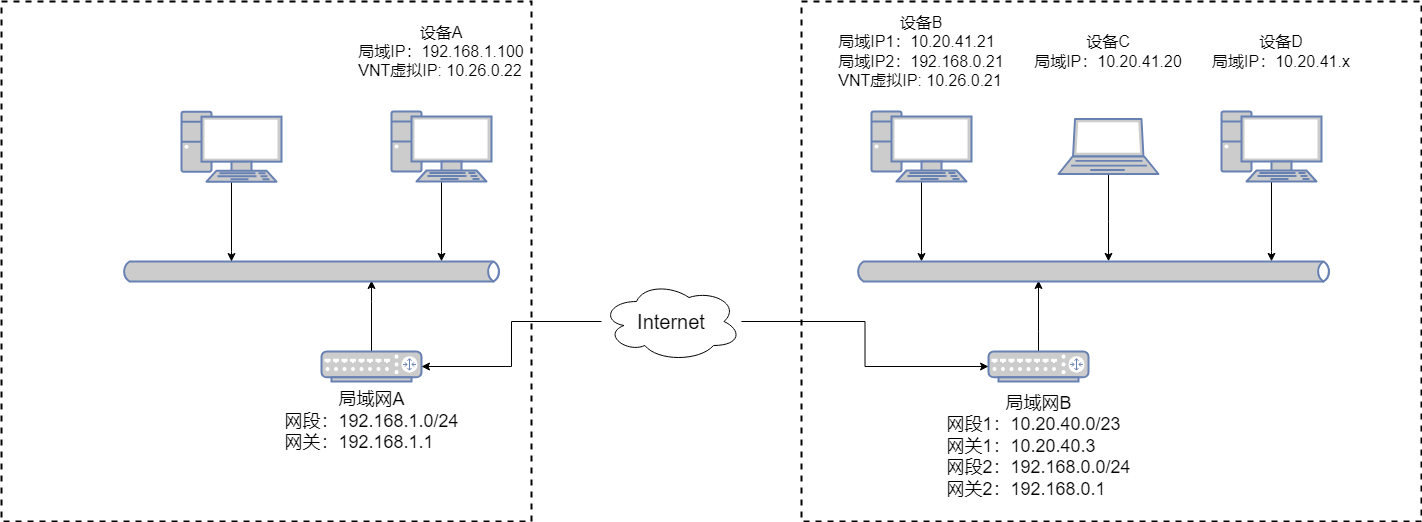

The diagram above was exported from draw.io. Its source (the exported page's mxGraphModel, read from the mxfile embedded in the PNG):
<mxGraphModel dx="2261" dy="844" grid="1" gridSize="10" guides="1" tooltips="1" connect="1" arrows="1" fold="1" page="1" pageScale="1" pageWidth="827" pageHeight="1169" math="0" shadow="0">
  <root>
    <mxCell id="0" />
    <mxCell id="1" parent="0" />
    <mxCell id="RmpIRWctUnG6TZPKjto0-18" value="" style="rounded=0;whiteSpace=wrap;html=1;fillColor=none;dashed=1;strokeWidth=2;" parent="1" vertex="1">
      <mxGeometry x="360" y="400" width="620" height="520" as="geometry" />
    </mxCell>
    <mxCell id="RmpIRWctUnG6TZPKjto0-16" style="edgeStyle=orthogonalEdgeStyle;rounded=0;orthogonalLoop=1;jettySize=auto;html=1;" parent="1" source="RmpIRWctUnG6TZPKjto0-1" target="RmpIRWctUnG6TZPKjto0-4" edge="1">
      <mxGeometry relative="1" as="geometry">
        <Array as="points">
          <mxPoint x="480" y="650" />
          <mxPoint x="480" y="650" />
        </Array>
      </mxGeometry>
    </mxCell>
    <mxCell id="RmpIRWctUnG6TZPKjto0-1" value="" style="fontColor=#0066CC;verticalAlign=top;verticalLabelPosition=bottom;labelPosition=center;align=center;html=1;outlineConnect=0;fillColor=#CCCCCC;strokeColor=#6881B3;gradientColor=none;gradientDirection=north;strokeWidth=2;shape=mxgraph.networks.pc;" parent="1" vertex="1">
      <mxGeometry x="430" y="510" width="100" height="70" as="geometry" />
    </mxCell>
    <mxCell id="RmpIRWctUnG6TZPKjto0-17" style="edgeStyle=orthogonalEdgeStyle;rounded=0;orthogonalLoop=1;jettySize=auto;html=1;" parent="1" source="RmpIRWctUnG6TZPKjto0-2" edge="1">
      <mxGeometry relative="1" as="geometry">
        <mxPoint x="667" y="659.8333333333333" as="targetPoint" />
        <Array as="points">
          <mxPoint x="667" y="620" />
          <mxPoint x="667" y="620" />
        </Array>
      </mxGeometry>
    </mxCell>
    <mxCell id="RmpIRWctUnG6TZPKjto0-2" value="" style="fontColor=#0066CC;verticalAlign=top;verticalLabelPosition=bottom;labelPosition=center;align=center;html=1;outlineConnect=0;fillColor=#CCCCCC;strokeColor=#6881B3;gradientColor=none;gradientDirection=north;strokeWidth=2;shape=mxgraph.networks.laptop;" parent="1" vertex="1">
      <mxGeometry x="617" y="517.5" width="100" height="55" as="geometry" />
    </mxCell>
    <mxCell id="RmpIRWctUnG6TZPKjto0-15" style="edgeStyle=orthogonalEdgeStyle;rounded=0;orthogonalLoop=1;jettySize=auto;html=1;" parent="1" source="RmpIRWctUnG6TZPKjto0-3" target="RmpIRWctUnG6TZPKjto0-4" edge="1">
      <mxGeometry relative="1" as="geometry">
        <Array as="points">
          <mxPoint x="597" y="730" />
          <mxPoint x="597" y="730" />
        </Array>
      </mxGeometry>
    </mxCell>
    <mxCell id="RmpIRWctUnG6TZPKjto0-3" value="" style="fontColor=#0066CC;verticalAlign=top;verticalLabelPosition=bottom;labelPosition=center;align=center;html=1;outlineConnect=0;fillColor=#CCCCCC;strokeColor=#6881B3;gradientColor=none;gradientDirection=north;strokeWidth=2;shape=mxgraph.networks.router;" parent="1" vertex="1">
      <mxGeometry x="547" y="750" width="100" height="30" as="geometry" />
    </mxCell>
    <mxCell id="RmpIRWctUnG6TZPKjto0-4" value="" style="html=1;outlineConnect=0;fillColor=#CCCCCC;strokeColor=#6881B3;gradientColor=none;gradientDirection=north;strokeWidth=2;shape=mxgraph.networks.bus;gradientColor=none;gradientDirection=north;fontColor=#ffffff;perimeter=backbonePerimeter;backboneSize=20;" parent="1" vertex="1">
      <mxGeometry x="414" y="660" width="476" height="20" as="geometry" />
    </mxCell>
    <mxCell id="RmpIRWctUnG6TZPKjto0-20" value="&lt;font style=&quot;font-size: 18px;&quot;&gt;局域网B&lt;/font&gt;&lt;div style=&quot;text-align: left;&quot;&gt;&lt;font style=&quot;font-size: 18px;&quot;&gt;网段1：10.20.40.0/23&lt;/font&gt;&lt;/div&gt;&lt;div style=&quot;text-align: left;&quot;&gt;&lt;font style=&quot;font-size: 18px;&quot;&gt;网关1：10.20.40.3&lt;/font&gt;&lt;/div&gt;&lt;div style=&quot;text-align: left;&quot;&gt;&lt;font style=&quot;font-size: 18px;&quot;&gt;&lt;div style=&quot;font-size: 12px;&quot;&gt;&lt;font style=&quot;font-size: 18px;&quot;&gt;网段2：192.168.0.0/24&lt;/font&gt;&lt;/div&gt;&lt;div style=&quot;font-size: 12px;&quot;&gt;&lt;font style=&quot;font-size: 18px;&quot;&gt;网关2：192.168.0.1&lt;/font&gt;&lt;/div&gt;&lt;/font&gt;&lt;/div&gt;" style="text;html=1;align=center;verticalAlign=middle;whiteSpace=wrap;rounded=0;" parent="1" vertex="1">
      <mxGeometry x="500.5" y="820" width="193" height="50" as="geometry" />
    </mxCell>
    <mxCell id="RmpIRWctUnG6TZPKjto0-22" value="&lt;font style=&quot;font-size: 16px;&quot;&gt;设备B&lt;/font&gt;&lt;div style=&quot;text-align: left; font-size: 16px;&quot;&gt;&lt;font style=&quot;font-size: 16px;&quot;&gt;局域IP1：10.20.41.21&lt;/font&gt;&lt;/div&gt;&lt;div style=&quot;text-align: left; font-size: 16px;&quot;&gt;&lt;font style=&quot;font-size: 16px;&quot;&gt;局域IP2：192.168.0.21&lt;br&gt;&lt;/font&gt;&lt;/div&gt;&lt;div style=&quot;text-align: left; font-size: 16px;&quot;&gt;&lt;font style=&quot;font-size: 16px;&quot;&gt;VNT虚拟IP: 10.26.0.21&lt;/font&gt;&lt;/div&gt;" style="text;html=1;align=center;verticalAlign=middle;whiteSpace=wrap;rounded=0;" parent="1" vertex="1">
      <mxGeometry x="390" y="420" width="180" height="60" as="geometry" />
    </mxCell>
    <mxCell id="RmpIRWctUnG6TZPKjto0-24" style="edgeStyle=orthogonalEdgeStyle;rounded=0;orthogonalLoop=1;jettySize=auto;html=1;" parent="1" source="RmpIRWctUnG6TZPKjto0-23" edge="1">
      <mxGeometry relative="1" as="geometry">
        <mxPoint x="830" y="659.8333333333333" as="targetPoint" />
        <Array as="points">
          <mxPoint x="830" y="650" />
          <mxPoint x="830" y="650" />
        </Array>
      </mxGeometry>
    </mxCell>
    <mxCell id="RmpIRWctUnG6TZPKjto0-23" value="" style="fontColor=#0066CC;verticalAlign=top;verticalLabelPosition=bottom;labelPosition=center;align=center;html=1;outlineConnect=0;fillColor=#CCCCCC;strokeColor=#6881B3;gradientColor=none;gradientDirection=north;strokeWidth=2;shape=mxgraph.networks.pc;" parent="1" vertex="1">
      <mxGeometry x="780" y="510" width="100" height="70" as="geometry" />
    </mxCell>
    <mxCell id="RmpIRWctUnG6TZPKjto0-25" value="&lt;font style=&quot;font-size: 16px;&quot;&gt;设备C&lt;/font&gt;&lt;div style=&quot;text-align: left; font-size: 16px;&quot;&gt;&lt;font style=&quot;font-size: 16px;&quot;&gt;局域IP：10.20.41.20&lt;/font&gt;&lt;/div&gt;" style="text;html=1;align=center;verticalAlign=middle;whiteSpace=wrap;rounded=0;" parent="1" vertex="1">
      <mxGeometry x="577" y="420" width="180" height="60" as="geometry" />
    </mxCell>
    <mxCell id="RmpIRWctUnG6TZPKjto0-26" value="&lt;font style=&quot;font-size: 16px;&quot;&gt;设备D&lt;/font&gt;&lt;div style=&quot;text-align: left; font-size: 16px;&quot;&gt;&lt;font style=&quot;font-size: 16px;&quot;&gt;局域IP：10.20.41.x&lt;/font&gt;&lt;/div&gt;" style="text;html=1;align=center;verticalAlign=middle;whiteSpace=wrap;rounded=0;" parent="1" vertex="1">
      <mxGeometry x="750" y="420" width="180" height="60" as="geometry" />
    </mxCell>
    <mxCell id="RmpIRWctUnG6TZPKjto0-27" value="" style="rounded=0;whiteSpace=wrap;html=1;fillColor=none;dashed=1;strokeWidth=2;" parent="1" vertex="1">
      <mxGeometry x="-440" y="400" width="530" height="520" as="geometry" />
    </mxCell>
    <mxCell id="RmpIRWctUnG6TZPKjto0-41" style="edgeStyle=orthogonalEdgeStyle;rounded=0;orthogonalLoop=1;jettySize=auto;html=1;" parent="1" source="RmpIRWctUnG6TZPKjto0-33" target="RmpIRWctUnG6TZPKjto0-34" edge="1">
      <mxGeometry relative="1" as="geometry">
        <Array as="points">
          <mxPoint x="-70" y="700" />
          <mxPoint x="-70" y="700" />
        </Array>
      </mxGeometry>
    </mxCell>
    <mxCell id="RmpIRWctUnG6TZPKjto0-33" value="" style="fontColor=#0066CC;verticalAlign=top;verticalLabelPosition=bottom;labelPosition=center;align=center;html=1;outlineConnect=0;fillColor=#CCCCCC;strokeColor=#6881B3;gradientColor=none;gradientDirection=north;strokeWidth=2;shape=mxgraph.networks.router;" parent="1" vertex="1">
      <mxGeometry x="-120" y="750" width="100" height="30" as="geometry" />
    </mxCell>
    <mxCell id="RmpIRWctUnG6TZPKjto0-34" value="" style="html=1;outlineConnect=0;fillColor=#CCCCCC;strokeColor=#6881B3;gradientColor=none;gradientDirection=north;strokeWidth=2;shape=mxgraph.networks.bus;gradientColor=none;gradientDirection=north;fontColor=#ffffff;perimeter=backbonePerimeter;backboneSize=20;" parent="1" vertex="1">
      <mxGeometry x="-320" y="660" width="380" height="20" as="geometry" />
    </mxCell>
    <mxCell id="RmpIRWctUnG6TZPKjto0-35" value="&lt;font style=&quot;font-size: 18px;&quot;&gt;局域网A&lt;/font&gt;&lt;div style=&quot;text-align: left;&quot;&gt;&lt;font style=&quot;font-size: 18px;&quot;&gt;网段：192.168.1.0/24&lt;/font&gt;&lt;/div&gt;&lt;div style=&quot;text-align: left;&quot;&gt;&lt;font style=&quot;font-size: 18px;&quot;&gt;网关：192.168.1.1&lt;/font&gt;&lt;/div&gt;" style="text;html=1;align=center;verticalAlign=middle;whiteSpace=wrap;rounded=0;" parent="1" vertex="1">
      <mxGeometry x="-166.5" y="790" width="193" height="60" as="geometry" />
    </mxCell>
    <mxCell id="RmpIRWctUnG6TZPKjto0-37" style="edgeStyle=orthogonalEdgeStyle;rounded=0;orthogonalLoop=1;jettySize=auto;html=1;" parent="1" source="RmpIRWctUnG6TZPKjto0-38" edge="1">
      <mxGeometry relative="1" as="geometry">
        <mxPoint y="659.8333333333333" as="targetPoint" />
        <Array as="points">
          <mxPoint y="650" />
          <mxPoint y="650" />
        </Array>
      </mxGeometry>
    </mxCell>
    <mxCell id="RmpIRWctUnG6TZPKjto0-38" value="" style="fontColor=#0066CC;verticalAlign=top;verticalLabelPosition=bottom;labelPosition=center;align=center;html=1;outlineConnect=0;fillColor=#CCCCCC;strokeColor=#6881B3;gradientColor=none;gradientDirection=north;strokeWidth=2;shape=mxgraph.networks.pc;" parent="1" vertex="1">
      <mxGeometry x="-50" y="510" width="100" height="70" as="geometry" />
    </mxCell>
    <mxCell id="RmpIRWctUnG6TZPKjto0-40" value="&lt;font style=&quot;font-size: 16px;&quot;&gt;设备A&lt;/font&gt;&lt;div style=&quot;text-align: left; font-size: 16px;&quot;&gt;局域IP：192.168.1.100&lt;/div&gt;&lt;div style=&quot;text-align: left; font-size: 16px;&quot;&gt;VNT虚拟IP: 10.26.0.22&lt;/div&gt;" style="text;html=1;align=center;verticalAlign=middle;whiteSpace=wrap;rounded=0;" parent="1" vertex="1">
      <mxGeometry x="-90" y="420" width="180" height="60" as="geometry" />
    </mxCell>
    <mxCell id="RmpIRWctUnG6TZPKjto0-42" style="edgeStyle=orthogonalEdgeStyle;rounded=0;orthogonalLoop=1;jettySize=auto;html=1;" parent="1" source="RmpIRWctUnG6TZPKjto0-43" edge="1">
      <mxGeometry relative="1" as="geometry">
        <mxPoint x="-210" y="660.0033333333332" as="targetPoint" />
        <Array as="points">
          <mxPoint x="-210" y="650.17" />
          <mxPoint x="-210" y="650.17" />
        </Array>
      </mxGeometry>
    </mxCell>
    <mxCell id="RmpIRWctUnG6TZPKjto0-43" value="" style="fontColor=#0066CC;verticalAlign=top;verticalLabelPosition=bottom;labelPosition=center;align=center;html=1;outlineConnect=0;fillColor=#CCCCCC;strokeColor=#6881B3;gradientColor=none;gradientDirection=north;strokeWidth=2;shape=mxgraph.networks.pc;" parent="1" vertex="1">
      <mxGeometry x="-260" y="510.17" width="100" height="70" as="geometry" />
    </mxCell>
    <mxCell id="RmpIRWctUnG6TZPKjto0-44" value="&lt;font style=&quot;font-size: 20px;&quot;&gt;Internet&lt;/font&gt;" style="ellipse;shape=cloud;whiteSpace=wrap;html=1;" parent="1" vertex="1">
      <mxGeometry x="160" y="680" width="140" height="80" as="geometry" />
    </mxCell>
    <mxCell id="RmpIRWctUnG6TZPKjto0-45" style="edgeStyle=orthogonalEdgeStyle;rounded=0;orthogonalLoop=1;jettySize=auto;html=1;entryX=1;entryY=0.5;entryDx=0;entryDy=0;entryPerimeter=0;" parent="1" source="RmpIRWctUnG6TZPKjto0-44" target="RmpIRWctUnG6TZPKjto0-33" edge="1">
      <mxGeometry relative="1" as="geometry" />
    </mxCell>
    <mxCell id="RmpIRWctUnG6TZPKjto0-46" style="edgeStyle=orthogonalEdgeStyle;rounded=0;orthogonalLoop=1;jettySize=auto;html=1;entryX=0;entryY=0.5;entryDx=0;entryDy=0;entryPerimeter=0;" parent="1" source="RmpIRWctUnG6TZPKjto0-44" target="RmpIRWctUnG6TZPKjto0-3" edge="1">
      <mxGeometry relative="1" as="geometry" />
    </mxCell>
  </root>
</mxGraphModel>